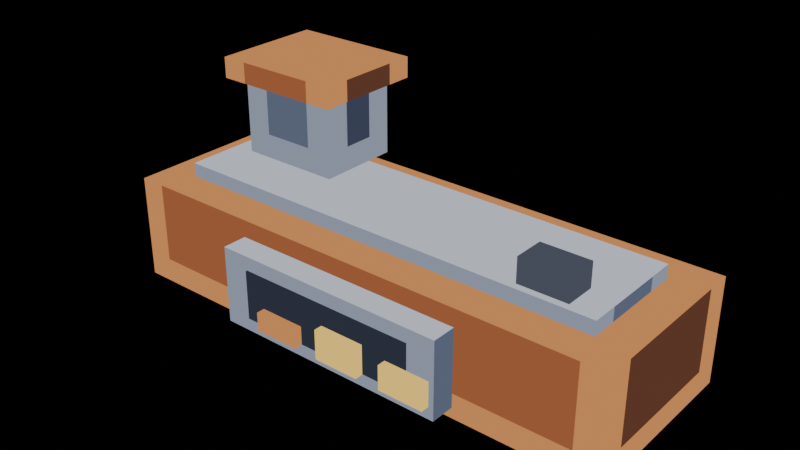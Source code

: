 # Source: smelter-run-05.blend  (saved by Blender 5.2.44; exported with 4.5.12 LTS)
import bpy
from mathutils import Matrix  # noqa: F401  (used for matrix-valued properties, if any)

bpy.ops.wm.read_factory_settings(use_empty=True)
scene = bpy.context.scene
scene.name = 'Scene'

# ---- materials (node trees are filled in below, after node groups)
mat_pal_copper_2 = bpy.data.materials.new('pal-copper_2')
mat_pal_copper_1 = bpy.data.materials.new('pal-copper_1')
mat_pal_copper_0 = bpy.data.materials.new('pal-copper_0')
mat_pal_steel_3 = bpy.data.materials.new('pal-steel_3')
mat_pal_steel_2 = bpy.data.materials.new('pal-steel_2')
mat_pal_steel_1 = bpy.data.materials.new('pal-steel_1')
mat_pal_dim_0 = bpy.data.materials.new('pal-dim_0')
mat_pal_lit_0 = bpy.data.materials.new('pal-lit_0')
mat_pal_dim_1 = bpy.data.materials.new('pal-dim_1')
mat_pal_steel_0 = bpy.data.materials.new('pal-steel_0')

# ---- material node trees
mat_pal_copper_2.use_nodes = True; mat_pal_copper_2.node_tree.nodes.clear()
_N = mat_pal_copper_2.node_tree.nodes; _L = mat_pal_copper_2.node_tree.links
n0 = _N.new('ShaderNodeOutputMaterial'); n0.name = 'Material Output'; n0.location = (0, 0)
n1 = _N.new('ShaderNodeEmission'); n1.name = 'Emission'; n1.location = (0, 0)
n1.inputs[0].default_value = (0.6308, 0.2542, 0.08438, 1.0)
_L.new(n1.outputs[0], n0.inputs[0])
n0.is_active_output = True
mat_pal_copper_1.use_nodes = True; mat_pal_copper_1.node_tree.nodes.clear()
_N = mat_pal_copper_1.node_tree.nodes; _L = mat_pal_copper_1.node_tree.links
n0 = _N.new('ShaderNodeOutputMaterial'); n0.name = 'Material Output'; n0.location = (0, 0)
n1 = _N.new('ShaderNodeEmission'); n1.name = 'Emission'; n1.location = (0, 0)
n1.inputs[0].default_value = (0.3231, 0.1046, 0.04231, 1.0)
_L.new(n1.outputs[0], n0.inputs[0])
n0.is_active_output = True
mat_pal_copper_0.use_nodes = True; mat_pal_copper_0.node_tree.nodes.clear()
_N = mat_pal_copper_0.node_tree.nodes; _L = mat_pal_copper_0.node_tree.links
n0 = _N.new('ShaderNodeOutputMaterial'); n0.name = 'Material Output'; n0.location = (0, 0)
n1 = _N.new('ShaderNodeEmission'); n1.name = 'Emission'; n1.location = (0, 0)
n1.inputs[0].default_value = (0.1119, 0.04231, 0.02519, 1.0)
_L.new(n1.outputs[0], n0.inputs[0])
n0.is_active_output = True
mat_pal_steel_3.use_nodes = True; mat_pal_steel_3.node_tree.nodes.clear()
_N = mat_pal_steel_3.node_tree.nodes; _L = mat_pal_steel_3.node_tree.links
n0 = _N.new('ShaderNodeOutputMaterial'); n0.name = 'Material Output'; n0.location = (0, 0)
n1 = _N.new('ShaderNodeEmission'); n1.name = 'Emission'; n1.location = (0, 0)
n1.inputs[0].default_value = (0.5271, 0.5711, 0.6584, 1.0)
_L.new(n1.outputs[0], n0.inputs[0])
n0.is_active_output = True
mat_pal_steel_2.use_nodes = True; mat_pal_steel_2.node_tree.nodes.clear()
_N = mat_pal_steel_2.node_tree.nodes; _L = mat_pal_steel_2.node_tree.links
n0 = _N.new('ShaderNodeOutputMaterial'); n0.name = 'Material Output'; n0.location = (0, 0)
n1 = _N.new('ShaderNodeEmission'); n1.name = 'Emission'; n1.location = (0, 0)
n1.inputs[0].default_value = (0.2542, 0.2918, 0.3813, 1.0)
_L.new(n1.outputs[0], n0.inputs[0])
n0.is_active_output = True
mat_pal_steel_1.use_nodes = True; mat_pal_steel_1.node_tree.nodes.clear()
_N = mat_pal_steel_1.node_tree.nodes; _L = mat_pal_steel_1.node_tree.links
n0 = _N.new('ShaderNodeOutputMaterial'); n0.name = 'Material Output'; n0.location = (0, 0)
n1 = _N.new('ShaderNodeEmission'); n1.name = 'Emission'; n1.location = (0, 0)
n1.inputs[0].default_value = (0.1022, 0.1248, 0.1878, 1.0)
_L.new(n1.outputs[0], n0.inputs[0])
n0.is_active_output = True
mat_pal_dim_0.use_nodes = True; mat_pal_dim_0.node_tree.nodes.clear()
_N = mat_pal_dim_0.node_tree.nodes; _L = mat_pal_dim_0.node_tree.links
n0 = _N.new('ShaderNodeOutputMaterial'); n0.name = 'Material Output'; n0.location = (0, 0)
n1 = _N.new('ShaderNodeEmission'); n1.name = 'Emission'; n1.location = (0, 0)
n1.inputs[0].default_value = (0.02732, 0.0331, 0.05127, 1.0)
_L.new(n1.outputs[0], n0.inputs[0])
n0.is_active_output = True
mat_pal_lit_0.use_nodes = True; mat_pal_lit_0.node_tree.nodes.clear()
_N = mat_pal_lit_0.node_tree.nodes; _L = mat_pal_lit_0.node_tree.links
n0 = _N.new('ShaderNodeOutputMaterial'); n0.name = 'Material Output'; n0.location = (0, 0)
n1 = _N.new('ShaderNodeEmission'); n1.name = 'Emission'; n1.location = (0, 0)
n1.inputs[0].default_value = (1.0, 0.6514, 0.147, 1.0)
_L.new(n1.outputs[0], n0.inputs[0])
n0.is_active_output = True
mat_pal_dim_1.use_nodes = True; mat_pal_dim_1.node_tree.nodes.clear()
_N = mat_pal_dim_1.node_tree.nodes; _L = mat_pal_dim_1.node_tree.links
n0 = _N.new('ShaderNodeOutputMaterial'); n0.name = 'Material Output'; n0.location = (0, 0)
n1 = _N.new('ShaderNodeEmission'); n1.name = 'Emission'; n1.location = (0, 0)
n1.inputs[0].default_value = (0.06848, 0.07819, 0.107, 1.0)
_L.new(n1.outputs[0], n0.inputs[0])
n0.is_active_output = True
mat_pal_steel_0.use_nodes = True; mat_pal_steel_0.node_tree.nodes.clear()
_N = mat_pal_steel_0.node_tree.nodes; _L = mat_pal_steel_0.node_tree.links
n0 = _N.new('ShaderNodeOutputMaterial'); n0.name = 'Material Output'; n0.location = (0, 0)
n1 = _N.new('ShaderNodeEmission'); n1.name = 'Emission'; n1.location = (0, 0)
n1.inputs[0].default_value = (0.04519, 0.05448, 0.09306, 1.0)
_L.new(n1.outputs[0], n0.inputs[0])
n0.is_active_output = True

# ---- meshes
me_furnace = bpy.data.meshes.new('furnace')
me_furnace.from_pydata([(-0.74, -0.26, 0.3), (0.74, -0.26, 0.3), (0.74, 0.26, 0.3), (-0.74, 0.26, 0.3), (-0.74, -0.26, 0.0), (-0.665, -0.26, 0.0), (-0.665, -0.26, 0.07), (-0.74, -0.26, 0.07), (-0.74, -0.26, 0.07), (-0.665, -0.26, 0.07), (-0.665, -0.26, 0.3), (-0.74, -0.26, 0.3), (-0.665, -0.26, 0.0), (0.665, -0.26, 0.0), (0.665, -0.26, 0.07), (-0.665, -0.26, 0.07), (-0.665, -0.26, 0.07), (0.665, -0.26, 0.07), (0.665, -0.26, 0.3), (-0.665, -0.26, 0.3), (0.665, -0.26, 0.0), (0.74, -0.26, 0.0), (0.74, -0.26, 0.07), (0.665, -0.26, 0.07), (0.665, -0.26, 0.07), (0.74, -0.26, 0.07), (0.74, -0.26, 0.3), (0.665, -0.26, 0.3), (0.74, -0.26, 0.0), (0.74, -0.185, 0.0), (0.74, -0.185, 0.07), (0.74, -0.26, 0.07), (0.74, -0.26, 0.07), (0.74, -0.185, 0.07), (0.74, -0.185, 0.3), (0.74, -0.26, 0.3), (0.74, -0.185, 0.0), (0.74, 0.185, 0.0), (0.74, 0.185, 0.07), (0.74, -0.185, 0.07), (0.74, -0.185, 0.07), (0.74, 0.185, 0.07), (0.74, 0.185, 0.3), (0.74, -0.185, 0.3), (0.74, 0.185, 0.0), (0.74, 0.26, 0.0), (0.74, 0.26, 0.07), (0.74, 0.185, 0.07), (0.74, 0.185, 0.07), (0.74, 0.26, 0.07), (0.74, 0.26, 0.3), (0.74, 0.185, 0.3), (0.74, 0.26, 0.0), (0.665, 0.26, 0.0), (0.665, 0.26, 0.07), (0.74, 0.26, 0.07), (0.74, 0.26, 0.07), (0.665, 0.26, 0.07), (0.665, 0.26, 0.3), (0.74, 0.26, 0.3), (0.665, 0.26, 0.0), (-0.665, 0.26, 0.0), (-0.665, 0.26, 0.07), (0.665, 0.26, 0.07), (0.665, 0.26, 0.07), (-0.665, 0.26, 0.07), (-0.665, 0.26, 0.3), (0.665, 0.26, 0.3), (-0.665, 0.26, 0.0), (-0.74, 0.26, 0.0), (-0.74, 0.26, 0.07), (-0.665, 0.26, 0.07), (-0.665, 0.26, 0.07), (-0.74, 0.26, 0.07), (-0.74, 0.26, 0.3), (-0.665, 0.26, 0.3), (-0.74, 0.26, 0.0), (-0.74, 0.185, 0.0), (-0.74, 0.185, 0.07), (-0.74, 0.26, 0.07), (-0.74, 0.26, 0.07), (-0.74, 0.185, 0.07), (-0.74, 0.185, 0.3), (-0.74, 0.26, 0.3), (-0.74, 0.185, 0.0), (-0.74, -0.185, 0.0), (-0.74, -0.185, 0.07), (-0.74, 0.185, 0.07), (-0.74, 0.185, 0.07), (-0.74, -0.185, 0.07), (-0.74, -0.185, 0.3), (-0.74, 0.185, 0.3), (-0.74, -0.185, 0.0), (-0.74, -0.26, 0.0), (-0.74, -0.26, 0.07), (-0.74, -0.185, 0.07), (-0.74, -0.185, 0.07), (-0.74, -0.26, 0.07), (-0.74, -0.26, 0.3), (-0.74, -0.185, 0.3)], [], [(0, 1, 2, 3), (4, 5, 6, 7), (8, 9, 10, 11), (12, 13, 14, 15), (16, 17, 18, 19), (20, 21, 22, 23), (24, 25, 26, 27), (28, 29, 30, 31), (32, 35, 34, 33), (36, 37, 38, 39), (40, 43, 42, 41), (44, 45, 46, 47), (48, 51, 50, 49), (52, 53, 54, 55), (56, 57, 58, 59), (60, 61, 62, 63), (64, 65, 66, 67), (68, 69, 70, 71), (72, 73, 74, 75), (76, 77, 78, 79), (80, 83, 82, 81), (84, 85, 86, 87), (88, 91, 90, 89), (92, 93, 94, 95), (96, 99, 98, 97)])
me_furnace.polygons.foreach_set('material_index', [0, 0, 0, 0, 1, 0, 0, 0, 0, 0, 2, 0, 0, 0, 0, 0, 2, 0, 0, 0, 0, 0, 1, 0, 0])
me_furnace.materials.append(mat_pal_copper_2)
me_furnace.materials.append(mat_pal_copper_1)
me_furnace.materials.append(mat_pal_copper_0)
me_furnace.update()
me_furnace_top = bpy.data.meshes.new('furnace-top')
me_furnace_top.from_pydata([(-0.64, -0.16, 0.34), (0.64, -0.16, 0.34), (0.64, 0.16, 0.34), (-0.64, 0.16, 0.34), (-0.64, -0.16, 0.3), (-0.565, -0.16, 0.3), (-0.565, -0.16, 0.34), (-0.64, -0.16, 0.34), (-0.565, -0.16, 0.3), (0.565, -0.16, 0.3), (0.565, -0.16, 0.34), (-0.565, -0.16, 0.34), (0.565, -0.16, 0.3), (0.64, -0.16, 0.3), (0.64, -0.16, 0.34), (0.565, -0.16, 0.34), (0.64, -0.16, 0.3), (0.64, -0.085, 0.3), (0.64, -0.085, 0.34), (0.64, -0.16, 0.34), (0.64, -0.085, 0.3), (0.64, 0.085, 0.3), (0.64, 0.085, 0.34), (0.64, -0.085, 0.34), (0.64, 0.085, 0.3), (0.64, 0.16, 0.3), (0.64, 0.16, 0.34), (0.64, 0.085, 0.34), (0.64, 0.16, 0.3), (0.565, 0.16, 0.3), (0.565, 0.16, 0.34), (0.64, 0.16, 0.34), (0.565, 0.16, 0.3), (-0.565, 0.16, 0.3), (-0.565, 0.16, 0.34), (0.565, 0.16, 0.34), (-0.565, 0.16, 0.3), (-0.64, 0.16, 0.3), (-0.64, 0.16, 0.34), (-0.565, 0.16, 0.34), (-0.64, 0.16, 0.3), (-0.64, 0.085, 0.3), (-0.64, 0.085, 0.34), (-0.64, 0.16, 0.34), (-0.64, 0.085, 0.3), (-0.64, -0.085, 0.3), (-0.64, -0.085, 0.34), (-0.64, 0.085, 0.34), (-0.64, -0.085, 0.3), (-0.64, -0.16, 0.3), (-0.64, -0.16, 0.34), (-0.64, -0.085, 0.34)], [], [(0, 1, 2, 3), (4, 7, 6, 5), (8, 9, 10, 11), (12, 15, 14, 13), (16, 17, 18, 19), (20, 21, 22, 23), (24, 25, 26, 27), (28, 31, 30, 29), (32, 33, 34, 35), (36, 39, 38, 37), (40, 41, 42, 43), (44, 45, 46, 47), (48, 49, 50, 51)])
me_furnace_top.polygons.foreach_set('material_index', [0, 1, 1, 1, 1, 2, 1, 1, 2, 1, 1, 1, 1])
me_furnace_top.materials.append(mat_pal_steel_3)
me_furnace_top.materials.append(mat_pal_steel_2)
me_furnace_top.materials.append(mat_pal_steel_1)
me_furnace_top.update()
me_frame = bpy.data.meshes.new('frame')
me_frame.from_pydata([(-0.34, -0.33, 0.25), (0.34, -0.33, 0.25), (0.34, -0.25, 0.25), (-0.34, -0.25, 0.25), (-0.34, -0.33, 0.03), (0.34, -0.33, 0.03), (0.34, -0.33, 0.25), (-0.34, -0.33, 0.25), (0.34, -0.33, 0.03), (0.34, -0.25, 0.03), (0.34, -0.25, 0.25), (0.34, -0.33, 0.25), (0.34, -0.25, 0.03), (-0.34, -0.25, 0.03), (-0.34, -0.25, 0.25), (0.34, -0.25, 0.25), (-0.34, -0.25, 0.03), (-0.34, -0.33, 0.03), (-0.34, -0.33, 0.25), (-0.34, -0.25, 0.25)], [], [(0, 1, 2, 3), (4, 5, 6, 7), (8, 9, 10, 11), (12, 13, 14, 15), (16, 17, 18, 19)])
me_frame.polygons.foreach_set('material_index', [0, 1, 2, 2, 1])
me_frame.materials.append(mat_pal_steel_3)
me_frame.materials.append(mat_pal_steel_2)
me_frame.materials.append(mat_pal_steel_1)
me_frame.update()
me_mouth = bpy.data.meshes.new('mouth')
me_mouth.from_pydata([(-0.26, -0.335, 0.21), (0.26, -0.335, 0.21), (0.26, -0.3, 0.21), (-0.26, -0.3, 0.21), (-0.26, -0.335, 0.07), (0.26, -0.335, 0.07), (0.26, -0.335, 0.21), (-0.26, -0.335, 0.21), (0.26, -0.335, 0.07), (0.26, -0.3, 0.07), (0.26, -0.3, 0.21), (0.26, -0.335, 0.21), (0.26, -0.3, 0.07), (-0.26, -0.3, 0.07), (-0.26, -0.3, 0.21), (0.26, -0.3, 0.21), (-0.26, -0.3, 0.07), (-0.26, -0.335, 0.07), (-0.26, -0.335, 0.21), (-0.26, -0.3, 0.21)], [], [(0, 1, 2, 3), (4, 5, 6, 7), (8, 9, 10, 11), (12, 13, 14, 15), (16, 17, 18, 19)])
me_mouth.materials.append(mat_pal_dim_0)
me_mouth.update()
me_tongue_0 = bpy.data.meshes.new('tongue-0')
me_tongue_0.from_pydata([(-0.2, -0.36, 0.1232), (-0.07, -0.36, 0.1232), (-0.07, -0.336, 0.1232), (-0.2, -0.336, 0.1232), (-0.2, -0.36, 0.07), (-0.07, -0.36, 0.07), (-0.07, -0.36, 0.1232), (-0.2, -0.36, 0.1232), (-0.07, -0.36, 0.07), (-0.07, -0.336, 0.07), (-0.07, -0.336, 0.1232), (-0.07, -0.36, 0.1232), (-0.07, -0.336, 0.07), (-0.2, -0.336, 0.07), (-0.2, -0.336, 0.1232), (-0.07, -0.336, 0.1232), (-0.2, -0.336, 0.07), (-0.2, -0.36, 0.07), (-0.2, -0.36, 0.1232), (-0.2, -0.336, 0.1232)], [], [(0, 1, 2, 3), (4, 5, 6, 7), (8, 11, 10, 9), (12, 13, 14, 15), (16, 19, 18, 17)])
me_tongue_0.materials.append(mat_pal_copper_2)
me_tongue_0.update()
me_tongue_1 = bpy.data.meshes.new('tongue-1')
me_tongue_1.from_pydata([(0.0, -0.36, 0.154), (0.13, -0.36, 0.154), (0.13, -0.336, 0.154), (0.0, -0.336, 0.154), (0.0, -0.36, 0.07), (0.13, -0.36, 0.07), (0.13, -0.36, 0.154), (0.0, -0.36, 0.154), (0.13, -0.36, 0.07), (0.13, -0.336, 0.07), (0.13, -0.336, 0.154), (0.13, -0.36, 0.154), (0.13, -0.336, 0.07), (0.0, -0.336, 0.07), (0.0, -0.336, 0.154), (0.13, -0.336, 0.154), (0.0, -0.336, 0.07), (0.0, -0.36, 0.07), (0.0, -0.36, 0.154), (0.0, -0.336, 0.154)], [], [(0, 1, 2, 3), (4, 7, 6, 5), (8, 9, 10, 11), (12, 13, 14, 15), (16, 17, 18, 19)])
me_tongue_1.materials.append(mat_pal_lit_0)
me_tongue_1.update()
me_tongue_2 = bpy.data.meshes.new('tongue-2')
me_tongue_2.from_pydata([(0.2, -0.36, 0.14), (0.33, -0.36, 0.14), (0.33, -0.336, 0.14), (0.2, -0.336, 0.14), (0.2, -0.36, 0.07), (0.33, -0.36, 0.07), (0.33, -0.36, 0.14), (0.2, -0.36, 0.14), (0.33, -0.36, 0.07), (0.33, -0.336, 0.07), (0.33, -0.336, 0.14), (0.33, -0.36, 0.14), (0.33, -0.336, 0.07), (0.2, -0.336, 0.07), (0.2, -0.336, 0.14), (0.33, -0.336, 0.14), (0.2, -0.336, 0.07), (0.2, -0.36, 0.07), (0.2, -0.36, 0.14), (0.2, -0.336, 0.14)], [], [(0, 1, 2, 3), (4, 5, 6, 7), (8, 11, 10, 9), (12, 13, 14, 15), (16, 17, 18, 19)])
me_tongue_2.materials.append(mat_pal_lit_0)
me_tongue_2.update()
me_lamp = bpy.data.meshes.new('lamp')
me_lamp.from_pydata([(0.42, -0.14, 0.41), (0.56, -0.14, 0.41), (0.56, -0.05, 0.41), (0.42, -0.05, 0.41), (0.42, -0.14, 0.34), (0.56, -0.14, 0.34), (0.56, -0.14, 0.41), (0.42, -0.14, 0.41), (0.56, -0.14, 0.34), (0.56, -0.05, 0.34), (0.56, -0.05, 0.41), (0.56, -0.14, 0.41), (0.56, -0.05, 0.34), (0.42, -0.05, 0.34), (0.42, -0.05, 0.41), (0.56, -0.05, 0.41), (0.42, -0.05, 0.34), (0.42, -0.14, 0.34), (0.42, -0.14, 0.41), (0.42, -0.05, 0.41)], [], [(0, 1, 2, 3), (4, 7, 6, 5), (8, 9, 10, 11), (12, 13, 14, 15), (16, 17, 18, 19)])
me_lamp.materials.append(mat_pal_dim_1)
me_lamp.update()
me_chimney = bpy.data.meshes.new('chimney')
me_chimney.from_pydata([(-0.58, 0.0, 0.56), (-0.28, 0.0, 0.56), (-0.28, 0.24, 0.56), (-0.58, 0.24, 0.56), (-0.58, 0.0, 0.34), (-0.505, 0.0, 0.34), (-0.505, 0.0, 0.41), (-0.58, 0.0, 0.41), (-0.58, 0.0, 0.41), (-0.505, 0.0, 0.41), (-0.505, 0.0, 0.56), (-0.58, 0.0, 0.56), (-0.505, 0.0, 0.34), (-0.355, 0.0, 0.34), (-0.355, 0.0, 0.41), (-0.505, 0.0, 0.41), (-0.505, 0.0, 0.41), (-0.355, 0.0, 0.41), (-0.355, 0.0, 0.56), (-0.505, 0.0, 0.56), (-0.355, 0.0, 0.34), (-0.28, 0.0, 0.34), (-0.28, 0.0, 0.41), (-0.355, 0.0, 0.41), (-0.355, 0.0, 0.41), (-0.28, 0.0, 0.41), (-0.28, 0.0, 0.56), (-0.355, 0.0, 0.56), (-0.28, 0.0, 0.34), (-0.28, 0.075, 0.34), (-0.28, 0.075, 0.41), (-0.28, 0.0, 0.41), (-0.28, 0.0, 0.41), (-0.28, 0.075, 0.41), (-0.28, 0.075, 0.56), (-0.28, 0.0, 0.56), (-0.28, 0.075, 0.34), (-0.28, 0.165, 0.34), (-0.28, 0.165, 0.41), (-0.28, 0.075, 0.41), (-0.28, 0.075, 0.41), (-0.28, 0.165, 0.41), (-0.28, 0.165, 0.56), (-0.28, 0.075, 0.56), (-0.28, 0.165, 0.34), (-0.28, 0.24, 0.34), (-0.28, 0.24, 0.41), (-0.28, 0.165, 0.41), (-0.28, 0.165, 0.41), (-0.28, 0.24, 0.41), (-0.28, 0.24, 0.56), (-0.28, 0.165, 0.56), (-0.28, 0.24, 0.34), (-0.355, 0.24, 0.34), (-0.355, 0.24, 0.41), (-0.28, 0.24, 0.41), (-0.28, 0.24, 0.41), (-0.355, 0.24, 0.41), (-0.355, 0.24, 0.56), (-0.28, 0.24, 0.56), (-0.355, 0.24, 0.34), (-0.505, 0.24, 0.34), (-0.505, 0.24, 0.41), (-0.355, 0.24, 0.41), (-0.355, 0.24, 0.41), (-0.505, 0.24, 0.41), (-0.505, 0.24, 0.56), (-0.355, 0.24, 0.56), (-0.505, 0.24, 0.34), (-0.58, 0.24, 0.34), (-0.58, 0.24, 0.41), (-0.505, 0.24, 0.41), (-0.505, 0.24, 0.41), (-0.58, 0.24, 0.41), (-0.58, 0.24, 0.56), (-0.505, 0.24, 0.56), (-0.58, 0.24, 0.34), (-0.58, 0.165, 0.34), (-0.58, 0.165, 0.41), (-0.58, 0.24, 0.41), (-0.58, 0.24, 0.41), (-0.58, 0.165, 0.41), (-0.58, 0.165, 0.56), (-0.58, 0.24, 0.56), (-0.58, 0.165, 0.34), (-0.58, 0.075, 0.34), (-0.58, 0.075, 0.41), (-0.58, 0.165, 0.41), (-0.58, 0.165, 0.41), (-0.58, 0.075, 0.41), (-0.58, 0.075, 0.56), (-0.58, 0.165, 0.56), (-0.58, 0.075, 0.34), (-0.58, 0.0, 0.34), (-0.58, 0.0, 0.41), (-0.58, 0.075, 0.41), (-0.58, 0.075, 0.41), (-0.58, 0.0, 0.41), (-0.58, 0.0, 0.56), (-0.58, 0.075, 0.56)], [], [(0, 1, 2, 3), (4, 5, 6, 7), (8, 9, 10, 11), (12, 13, 14, 15), (16, 17, 18, 19), (20, 21, 22, 23), (24, 25, 26, 27), (28, 29, 30, 31), (32, 33, 34, 35), (36, 37, 38, 39), (40, 41, 42, 43), (44, 45, 46, 47), (48, 49, 50, 51), (52, 53, 54, 55), (56, 57, 58, 59), (60, 61, 62, 63), (64, 67, 66, 65), (68, 69, 70, 71), (72, 73, 74, 75), (76, 77, 78, 79), (80, 81, 82, 83), (84, 85, 86, 87), (88, 89, 90, 91), (92, 93, 94, 95), (96, 97, 98, 99)])
me_chimney.polygons.foreach_set('material_index', [0, 0, 0, 0, 1, 0, 0, 0, 0, 0, 2, 0, 0, 0, 0, 0, 2, 0, 0, 0, 0, 0, 1, 0, 0])
me_chimney.materials.append(mat_pal_steel_2)
me_chimney.materials.append(mat_pal_steel_1)
me_chimney.materials.append(mat_pal_steel_0)
me_chimney.update()
me_chimney_cap = bpy.data.meshes.new('chimney-cap')
me_chimney_cap.from_pydata([(-0.62, -0.04, 0.62), (-0.24, -0.04, 0.62), (-0.24, 0.28, 0.62), (-0.62, 0.28, 0.62), (-0.62, -0.04, 0.56), (-0.545, -0.04, 0.56), (-0.545, -0.04, 0.62), (-0.62, -0.04, 0.62), (-0.545, -0.04, 0.56), (-0.315, -0.04, 0.56), (-0.315, -0.04, 0.62), (-0.545, -0.04, 0.62), (-0.315, -0.04, 0.56), (-0.24, -0.04, 0.56), (-0.24, -0.04, 0.62), (-0.315, -0.04, 0.62), (-0.24, -0.04, 0.56), (-0.24, 0.035, 0.56), (-0.24, 0.035, 0.62), (-0.24, -0.04, 0.62), (-0.24, 0.035, 0.56), (-0.24, 0.205, 0.56), (-0.24, 0.205, 0.62), (-0.24, 0.035, 0.62), (-0.24, 0.205, 0.56), (-0.24, 0.28, 0.56), (-0.24, 0.28, 0.62), (-0.24, 0.205, 0.62), (-0.24, 0.28, 0.56), (-0.315, 0.28, 0.56), (-0.315, 0.28, 0.62), (-0.24, 0.28, 0.62), (-0.315, 0.28, 0.56), (-0.545, 0.28, 0.56), (-0.545, 0.28, 0.62), (-0.315, 0.28, 0.62), (-0.545, 0.28, 0.56), (-0.62, 0.28, 0.56), (-0.62, 0.28, 0.62), (-0.545, 0.28, 0.62), (-0.62, 0.28, 0.56), (-0.62, 0.205, 0.56), (-0.62, 0.205, 0.62), (-0.62, 0.28, 0.62), (-0.62, 0.205, 0.56), (-0.62, 0.035, 0.56), (-0.62, 0.035, 0.62), (-0.62, 0.205, 0.62), (-0.62, 0.035, 0.56), (-0.62, -0.04, 0.56), (-0.62, -0.04, 0.62), (-0.62, 0.035, 0.62)], [], [(0, 1, 2, 3), (4, 5, 6, 7), (8, 9, 10, 11), (12, 13, 14, 15), (16, 17, 18, 19), (20, 23, 22, 21), (24, 25, 26, 27), (28, 31, 30, 29), (32, 33, 34, 35), (36, 37, 38, 39), (40, 41, 42, 43), (44, 45, 46, 47), (48, 49, 50, 51)])
me_chimney_cap.polygons.foreach_set('material_index', [0, 0, 1, 0, 0, 2, 0, 0, 2, 0, 0, 1, 0])
me_chimney_cap.materials.append(mat_pal_copper_2)
me_chimney_cap.materials.append(mat_pal_copper_1)
me_chimney_cap.materials.append(mat_pal_copper_0)
me_chimney_cap.update()

# ---- objects
ob_furnace = bpy.data.objects.new('furnace', me_furnace)
ob_furnace_top = bpy.data.objects.new('furnace-top', me_furnace_top)
ob_frame = bpy.data.objects.new('frame', me_frame)
ob_mouth = bpy.data.objects.new('mouth', me_mouth)
ob_tongue_0 = bpy.data.objects.new('tongue-0', me_tongue_0)
ob_tongue_1 = bpy.data.objects.new('tongue-1', me_tongue_1)
ob_tongue_2 = bpy.data.objects.new('tongue-2', me_tongue_2)
ob_lamp = bpy.data.objects.new('lamp', me_lamp)
ob_chimney = bpy.data.objects.new('chimney', me_chimney)
ob_chimney_cap = bpy.data.objects.new('chimney-cap', me_chimney_cap)

# ---- transforms, parenting, visibility, modifiers, constraints
ob_furnace.location = (0.0, 0.0, 0.0)
ob_furnace_top.location = (0.0, 0.0, 0.0)
ob_frame.location = (0.0, 0.0, 0.0)
ob_mouth.location = (0.0, 0.0, 0.0)
ob_tongue_0.location = (0.0, 0.0, 0.0)
ob_tongue_1.location = (0.0, 0.0, 0.0)
ob_tongue_2.location = (0.0, 0.0, 0.0)
ob_lamp.location = (0.0, 0.0, 0.0)
ob_chimney.location = (0.0, 0.0, 0.0)
ob_chimney_cap.location = (0.0, 0.0, 0.0)

# ---- collection membership
scene.collection.objects.link(ob_furnace)
scene.collection.objects.link(ob_furnace_top)
scene.collection.objects.link(ob_frame)
scene.collection.objects.link(ob_mouth)
scene.collection.objects.link(ob_tongue_0)
scene.collection.objects.link(ob_tongue_1)
scene.collection.objects.link(ob_tongue_2)
scene.collection.objects.link(ob_lamp)
scene.collection.objects.link(ob_chimney)
scene.collection.objects.link(ob_chimney_cap)

# ---- scene / render settings (as saved in the file)
scene.frame_start = 1; scene.frame_end = 250; scene.frame_set(1)
scene.render.engine = 'BLENDER_EEVEE_NEXT'
scene.render.bake_bias = 0.0
scene.render.bake_samples = 0
scene.render.compositor_device = 'GPU'
scene.eevee.use_volume_custom_range = False
scene.eevee.fast_gi_thickness_near = 0.1
scene.eevee.fast_gi_thickness_far = 0.0
scene.eevee.ray_tracing_options.screen_trace_thickness = 0.1
bpy.context.view_layer.update()

# ---- added for rendering (the .blend has no active camera): camera
cam_auto = bpy.data.cameras.new('AutoCamera')
cam_auto.lens = 50.0
cam_auto.sensor_width = 36.0
cam_auto.clip_end = 1000.0
ob_auto_camera = bpy.data.objects.new('AutoCamera', cam_auto)
scene.collection.objects.link(ob_auto_camera)
ob_auto_camera.location = (1.59836, -1.95804, 1.58869)
ob_auto_camera.rotation_euler = (1.09748, -7.21219e-08, 0.694738)
scene.camera = ob_auto_camera
bpy.context.view_layer.update()
